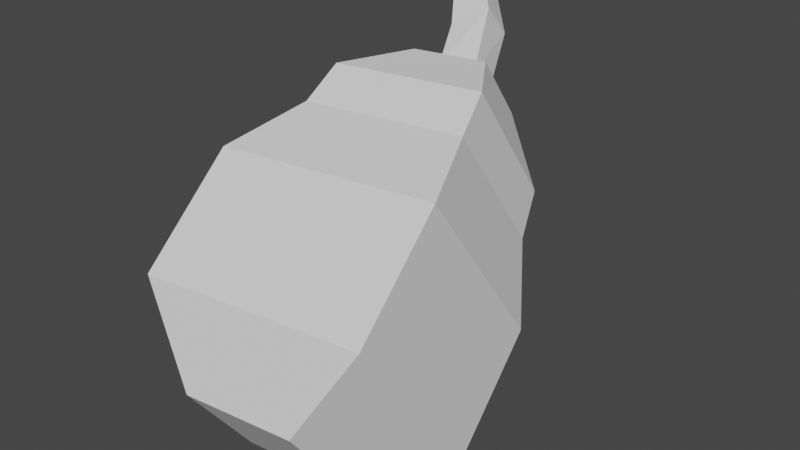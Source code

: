 # Source: pear.blend  (saved by Blender 3.4.6; exported with 4.5.12 LTS)
import bpy
from mathutils import Matrix  # noqa: F401  (used for matrix-valued properties, if any)

bpy.ops.wm.read_factory_settings(use_empty=True)
scene = bpy.context.scene
scene.name = 'Scene'

# ---- world
world_world = bpy.data.worlds.new('World'); scene.world = world_world
world_world.use_nodes = True; world_world.node_tree.nodes.clear()
_N = world_world.node_tree.nodes; _L = world_world.node_tree.links
n0 = _N.new('ShaderNodeOutputWorld'); n0.name = 'World Output'; n0.location = (300, 300)
n1 = _N.new('ShaderNodeBackground'); n1.name = 'Background'; n1.location = (10, 300)
n1.inputs[0].default_value = (0.05088, 0.05088, 0.05088, 1.0)
_L.new(n1.outputs[0], n0.inputs[0])
n0.is_active_output = True
world_world.color = (0.05088, 0.05088, 0.05088)
world_world.use_sun_shadow = False
world_world.sun_shadow_jitter_overblur = 0.0

# ---- meshes
me_pear__body = bpy.data.meshes.new('pear__body')
me_pear__body.from_pydata([(0.2304, 0.1904, 0.893), (0.3917, -0.4382, 0.5401), (0.2272, 0.4562, 0.5347), (0.3871, -0.05961, 0.02978), (-0.2145, 0.162, 0.876), (-0.2419, -0.4786, 0.5158), (-0.2178, 0.4278, 0.5176), (-0.2466, -0.1001, 0.005482), (0.2468, -0.5126, 0.2884), (0.2445, -0.3234, 0.03323), (-0.0723, -0.3436, 0.02108), (-0.06999, -0.5329, 0.2762), (0.2594, 0.07984, 0.8212), (0.3552, -0.1444, 0.7618), (0.3506, 0.2341, 0.2515), (0.2559, 0.3644, 0.4375), (-0.283, 0.1936, 0.2272), (-0.2205, 0.334, 0.4192), (-0.2784, -0.1849, 0.7375), (-0.217, 0.04939, 0.8029), (0.1051, 0.509, 0.7138), (0.1067, 0.3761, 0.893), (-0.1174, 0.4948, 0.7053), (-0.1158, 0.3619, 0.8845), (0.04986, 0.4722, 0.7565), (0.05067, 0.4057, 0.8461), (-0.06137, 0.4651, 0.7522), (-0.06056, 0.3986, 0.8418)], [], [(13, 1, 3, 14), (14, 3, 7, 16), (16, 7, 5, 18), (18, 5, 1, 13), (6, 4, 23, 22), (7, 3, 9, 10), (10, 9, 8, 11), (5, 7, 10, 11), (3, 1, 8, 9), (1, 5, 11, 8), (4, 19, 12, 0), (19, 18, 13, 12), (6, 17, 19, 4), (17, 16, 18, 19), (2, 15, 17, 6), (15, 14, 16, 17), (0, 12, 15, 2), (12, 13, 14, 15), (23, 21, 25, 27), (4, 0, 21, 23), (2, 6, 22, 20), (0, 2, 20, 21), (20, 22, 26, 24), (22, 23, 27, 26), (21, 20, 24, 25), (24, 26, 27, 25)])
_uv = me_pear__body.uv_layers.new(name='UVMap')
_uv.uv.foreach_set('vector', [0.5417, 0.0, 0.625, 0.0, 0.625, 0.25, 0.5417, 0.25, 0.5417, 0.25, 0.625, 0.25, 0.625, 0.5, 0.5417, 0.5, 0.5417, 0.5, 0.625, 0.5, 0.625, 0.75, 0.5417, 0.75, 0.5417, 0.75, 0.625, 0.75, 0.625, 1.0, 0.5417, 1.0, 0.375, 0.5, 0.375, 0.75, 0.375, 0.75, 0.375, 0.5, 0.625, 0.5, 0.625, 0.25, 0.625, 0.25, 0.625, 0.5, 0.625, 0.5, 0.875, 0.5, 0.875, 0.75, 0.625, 0.75, 0.625, 0.75, 0.625, 0.5, 0.625, 0.5, 0.625, 0.75, 0.625, 0.25, 0.625, 0.0, 0.625, 0.0, 0.625, 0.25, 0.625, 1.0, 0.625, 0.75, 0.625, 0.75, 0.625, 1.0, 0.375, 0.75, 0.4583, 0.75, 0.4583, 1.0, 0.375, 1.0, 0.4583, 0.75, 0.5417, 0.75, 0.5417, 1.0, 0.4583, 1.0, 0.375, 0.5, 0.4583, 0.5, 0.4583, 0.75, 0.375, 0.75, 0.4583, 0.5, 0.5417, 0.5, 0.5417, 0.75, 0.4583, 0.75, 0.375, 0.25, 0.4583, 0.25, 0.4583, 0.5, 0.375, 0.5, 0.4583, 0.25, 0.5417, 0.25, 0.5417, 0.5, 0.4583, 0.5, 0.375, 0.0, 0.4583, 0.0, 0.4583, 0.25, 0.375, 0.25, 0.4583, 0.0, 0.5417, 0.0, 0.5417, 0.25, 0.4583, 0.25, 0.375, 0.75, 0.375, 1.0, 0.375, 1.0, 0.375, 0.75, 0.375, 0.75, 0.375, 1.0, 0.375, 1.0, 0.375, 0.75, 0.375, 0.25, 0.375, 0.5, 0.375, 0.5, 0.375, 0.25, 0.375, 0.0, 0.375, 0.25, 0.375, 0.25, 0.375, 0.0, 0.375, 0.25, 0.375, 0.5, 0.375, 0.5, 0.375, 0.25, 0.375, 0.5, 0.375, 0.75, 0.375, 0.75, 0.375, 0.5, 0.375, 0.0, 0.375, 0.25, 0.375, 0.25, 0.375, 0.0, 0.375, 0.25, 0.375, 0.5, 0.375, 0.75, 0.375, 1.0])
me_pear__body.use_remesh_fix_poles = True
me_pear__body.use_remesh_preserve_attributes = False
me_pear__body.update()
me_pear__stalk = bpy.data.meshes.new('pear__stalk')
me_pear__stalk.from_pydata([(0.04986, 0.4722, 0.7565), (0.05067, 0.4057, 0.8461), (-0.06137, 0.4651, 0.7522), (-0.06056, 0.3986, 0.8418), (-0.01698, 0.6393, 0.88), (-0.02659, 0.5707, 0.9675), (-0.1022, 0.5875, 0.83), (-0.1118, 0.519, 0.9175), (-0.1057, 0.7278, 0.9396), (-0.1153, 0.6592, 1.027), (-0.1604, 0.673, 0.8924), (-0.17, 0.6044, 0.9799)], [], [(2, 3, 7, 6), (5, 4, 8, 9), (1, 0, 4, 5), (3, 1, 5, 7), (0, 2, 6, 4), (8, 10, 11, 9), (7, 5, 9, 11), (4, 6, 10, 8), (6, 7, 11, 10), (0, 1, 3, 2)])
_uv = me_pear__stalk.uv_layers.new(name='UVMap')
_uv.uv.foreach_set('vector', [0.375, 0.5, 0.375, 0.75, 0.375, 0.75, 0.375, 0.5, 0.375, 0.0, 0.375, 0.25, 0.375, 0.25, 0.375, 0.0, 0.375, 0.0, 0.375, 0.25, 0.375, 0.25, 0.375, 0.0, 0.375, 0.75, 0.375, 1.0, 0.375, 1.0, 0.375, 0.75, 0.375, 0.25, 0.375, 0.5, 0.375, 0.5, 0.375, 0.25, 0.125, 0.5, 0.375, 0.5, 0.375, 0.75, 0.125, 0.75, 0.375, 0.75, 0.375, 1.0, 0.375, 1.0, 0.375, 0.75, 0.375, 0.25, 0.375, 0.5, 0.375, 0.5, 0.375, 0.25, 0.375, 0.5, 0.375, 0.75, 0.375, 0.75, 0.375, 0.5, 0.375, 0.25, 0.375, 1.0, 0.375, 0.75, 0.375, 0.5])
me_pear__stalk.use_remesh_fix_poles = True
me_pear__stalk.use_remesh_preserve_attributes = False
me_pear__stalk.update()

# ---- objects
ob_pear__body = bpy.data.objects.new('pear__body', me_pear__body)
ob_pear__stalk = bpy.data.objects.new('pear__stalk', me_pear__stalk)

# ---- transforms, parenting, visibility, modifiers, constraints
ob_pear__body.location = (0.0, 0.0, 0.0)
ob_pear__body.scale = (1.126, 1.126, 1.126)
ob_pear__stalk.location = (0.0, 0.0, 0.0)
ob_pear__stalk.scale = (1.126, 1.126, 1.126)

# ---- collection membership
scene.collection.objects.link(ob_pear__body)
scene.collection.objects.link(ob_pear__stalk)

# ---- scene / render settings (as saved in the file)
scene.frame_start = 1; scene.frame_end = 250; scene.frame_set(1)
scene.render.engine = 'BLENDER_EEVEE_NEXT'
scene.cycles.use_denoising = False
scene.cycles.samples = 128
scene.cycles.sampling_pattern = 'TABULATED_SOBOL'
scene.cycles.use_adaptive_sampling = False
scene.cycles.use_light_tree = False
scene.view_settings.view_transform = 'Filmic'
bpy.context.view_layer.update()

# ---- added for rendering (the .blend has no active camera and no usable light): camera, sun
cam_auto = bpy.data.cameras.new('AutoCamera')
cam_auto.lens = 50.0
cam_auto.sensor_width = 36.0
cam_auto.clip_end = 1000.0
ob_auto_camera = bpy.data.objects.new('AutoCamera', cam_auto)
scene.collection.objects.link(ob_auto_camera)
ob_auto_camera.location = (1.89142, -2.08659, 2.04535)
ob_auto_camera.rotation_euler = (1.09748, -7.21219e-08, 0.694738)
scene.camera = ob_auto_camera
light_auto_sun = bpy.data.lights.new('AutoSun', 'SUN')
light_auto_sun.energy = 3.0
light_auto_sun.angle = 0.0523599
ob_auto_sun = bpy.data.objects.new('AutoSun', light_auto_sun)
scene.collection.objects.link(ob_auto_sun)
ob_auto_sun.rotation_euler = (0.872665, 0.174533, 0.523599)
bpy.context.view_layer.update()
